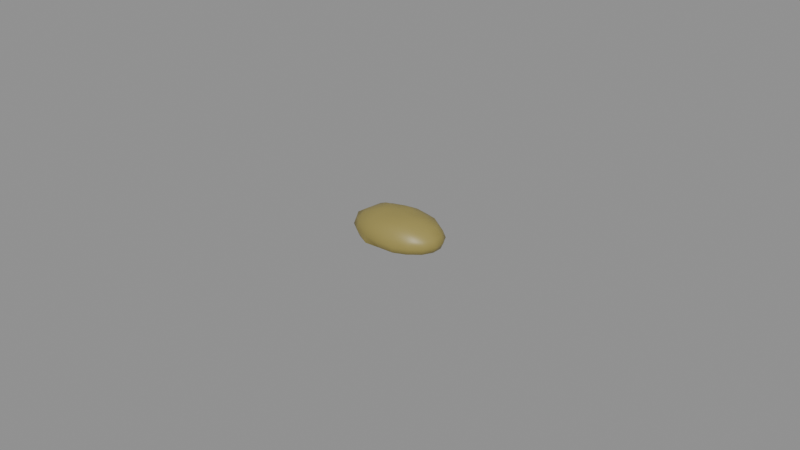 # Source: cinder_crab_tomalley.blend  (saved by Blender 5.2.45; exported with 4.5.12 LTS)
import bpy
from mathutils import Matrix  # noqa: F401  (used for matrix-valued properties, if any)

bpy.ops.wm.read_factory_settings(use_empty=True)
scene = bpy.context.scene
scene.name = 'Scene'

# ---- materials (node trees are filled in below, after node groups)
mat_skin = bpy.data.materials.new('skin')
mat_skin.diffuse_color = (0.3185, 0.2623, 0.07421, 1.0)
mat_skin.roughness = 0.45
mat_vessel = bpy.data.materials.new('vessel')
mat_vessel.diffuse_color = (0.6939, 0.521, 0.4508, 1.0)
mat_vessel.roughness = 0.5
mat_flesh = bpy.data.materials.new('flesh')
mat_flesh.diffuse_color = (0.3813, 0.3185, 0.0999, 1.0)
mat_flesh.roughness = 0.6

# ---- material node trees
mat_skin.use_nodes = True; mat_skin.node_tree.nodes.clear()
_N = mat_skin.node_tree.nodes; _L = mat_skin.node_tree.links
n0 = _N.new('ShaderNodeBsdfPrincipled'); n0.name = 'Principled BSDF'; n0.location = (-200, 100)
n0.inputs[0].default_value = (0.3185, 0.2623, 0.07421, 1.0)
n0.inputs[2].default_value = 0.45
n0.inputs[10].default_value = 0.005
n1 = _N.new('ShaderNodeOutputMaterial'); n1.name = 'Material Output'; n1.location = (200, 100)
_L.new(n0.outputs[0], n1.inputs[0])
n1.is_active_output = True
mat_vessel.use_nodes = True; mat_vessel.node_tree.nodes.clear()
_N = mat_vessel.node_tree.nodes; _L = mat_vessel.node_tree.links
n0 = _N.new('ShaderNodeBsdfPrincipled'); n0.name = 'Principled BSDF'; n0.location = (-200, 100)
n0.inputs[0].default_value = (0.6939, 0.521, 0.4508, 1.0)
n0.inputs[10].default_value = 0.005
n1 = _N.new('ShaderNodeOutputMaterial'); n1.name = 'Material Output'; n1.location = (200, 100)
_L.new(n0.outputs[0], n1.inputs[0])
n1.is_active_output = True
mat_flesh.use_nodes = True; mat_flesh.node_tree.nodes.clear()
_N = mat_flesh.node_tree.nodes; _L = mat_flesh.node_tree.links
n0 = _N.new('ShaderNodeBsdfPrincipled'); n0.name = 'Principled BSDF'; n0.location = (-200, 100)
n0.inputs[0].default_value = (0.3813, 0.3185, 0.0999, 1.0)
n0.inputs[2].default_value = 0.6
n0.inputs[10].default_value = 0.005
n1 = _N.new('ShaderNodeOutputMaterial'); n1.name = 'Material Output'; n1.location = (200, 100)
_L.new(n0.outputs[0], n1.inputs[0])
n1.is_active_output = True

# ---- meshes
me_cinder_crab_tomalley = bpy.data.meshes.new('cinder_crab_tomalley')
me_cinder_crab_tomalley.from_pydata([(-3.649e-06, -0.0002725, 0.009892), (-3.649e-06, -0.0002725, 0.0), (0.001641, 0.002775, 0.009959), (0.002972, 0.005242, 0.008717), (0.004079, 0.007292, 0.007264), (0.004799, 0.008627, 0.005457), (0.005044, 0.009081, 0.00345), (0.004874, 0.008766, 0.001412), (0.004215, 0.007544, 0.0005159), (0.002924, 0.005153, 0.0003633), (0.001555, 0.002616, 0.00014), (0.002985, 0.00213, 0.009744), (0.005574, 0.00421, 0.008703), (0.007974, 0.006139, 0.007416), (0.008953, 0.006926, 0.005441), (0.009593, 0.007441, 0.00345), (0.009228, 0.007148, 0.001397), (0.00792, 0.006096, 0.0005176), (0.005575, 0.004211, 0.000321), (0.00299, 0.002133, 6.831e-05), (0.003949, 0.001267, 0.009628), (0.0076, 0.002688, 0.008765), (0.01071, 0.003898, 0.007402), (0.01234, 0.004536, 0.005488), (0.01316, 0.004851, 0.00345), (0.01257, 0.004624, 0.001375), (0.01063, 0.003869, 0.0005283), (0.007619, 0.002696, 0.0002767), (0.004052, 0.001307, 4.934e-05), (0.00452, 0.0002655, 0.009668), (0.00888, 0.0007839, 0.008911), (0.01224, 0.001183, 0.007421), (0.01409, 0.001403, 0.005495), (0.01475, 0.001482, 0.00345), (0.01401, 0.001394, 0.001416), (0.0122, 0.001179, 0.0005009), (0.008827, 0.0007776, 0.0002172), (0.004543, 0.0002682, 9.701e-05), (0.004578, -0.0008174, 0.009748), (0.008674, -0.001304, 0.008784), (0.01159, -0.001652, 0.007213), (0.01411, -0.001951, 0.005498), (0.015, -0.002057, 0.00345), (0.01394, -0.001931, 0.001426), (0.01197, -0.001696, 0.0005582), (0.008655, -0.001302, 0.0002799), (0.004449, -0.000802, 0.0001667), (0.004014, -0.001837, 0.009729), (0.007752, -0.003293, 0.008872), (0.01034, -0.0043, 0.007267), (0.01251, -0.005145, 0.005515), (0.01309, -0.005369, 0.00345), (0.01224, -0.005041, 0.001429), (0.01047, -0.00435, 0.0005737), (0.007601, -0.003234, 0.0002842), (0.003899, -0.001792, 0.0001771), (0.002935, -0.002635, 0.009639), (0.005826, -0.004958, 0.008941), (0.00795, -0.006665, 0.007404), (0.009177, -0.007652, 0.005491), (0.009596, -0.007989, 0.00345), (0.009016, -0.007523, 0.001444), (0.007772, -0.006522, 0.0005722), (0.005553, -0.004739, 0.0003332), (0.002914, -0.002618, 0.0001533), (0.001556, -0.003163, 0.009625), (0.003137, -0.006093, 0.00901), (0.004272, -0.008196, 0.007445), (0.004664, -0.008922, 0.0054), (0.005176, -0.00987, 0.00345), (0.004876, -0.009314, 0.001411), (0.004169, -0.008004, 0.000548), (0.002916, -0.005683, 0.0003718), (0.001549, -0.00315, 0.0001524), (-3.649e-06, -0.003371, 0.009669), (-3.648e-06, -0.00626, 0.008824), (-3.648e-06, -0.008445, 0.007322), (-3.649e-06, -0.009832, 0.005475), (-3.648e-06, -0.01, 0.00345), (-3.649e-06, -0.009566, 0.001481), (-3.648e-06, -0.008272, 0.0006283), (-3.648e-06, -0.005964, 0.0004073), (-3.649e-06, -0.003332, 0.000156), (-0.001569, -0.003174, 0.009647), (-0.002944, -0.00572, 0.008654), (-0.004167, -0.007986, 0.007339), (-0.004934, -0.009408, 0.00551), (-0.004978, -0.00949, 0.00345), (-0.005038, -0.009602, 0.001346), (-0.004274, -0.008185, 0.0004798), (-0.003011, -0.005845, 0.0002796), (-0.001573, -0.003181, 0.0001169), (-0.002929, -0.002624, 0.00961), (-0.005663, -0.004821, 0.00878), (-0.00762, -0.006394, 0.007236), (-0.009081, -0.007569, 0.005468), (-0.009672, -0.008044, 0.00345), (-0.009047, -0.007541, 0.001439), (-0.007831, -0.006564, 0.0005532), (-0.005873, -0.00499, 0.0001577), (-0.003, -0.002681, 6.44e-05), (-0.004017, -0.001835, 0.009724), (-0.00773, -0.003281, 0.008851), (-0.01073, -0.004449, 0.007408), (-0.01213, -0.004993, 0.005451), (-0.01323, -0.005424, 0.00345), (-0.0124, -0.005101, 0.001403), (-0.01043, -0.004331, 0.0005867), (-0.007894, -0.003345, 0.0001651), (-0.004047, -0.001847, 5.931e-05), (-0.004663, -0.0008266, 0.009854), (-0.008578, -0.001292, 0.008721), (-0.01185, -0.001681, 0.007293), (-0.01451, -0.001998, 0.005556), (-0.015, -0.002056, 0.00345), (-0.01379, -0.001912, 0.001449), (-0.01224, -0.001728, 0.0004931), (-0.009046, -0.001348, 0.0001394), (-0.004559, -0.0008142, 9.09e-05), (-0.004696, 0.0002855, 0.009899), (-0.00858, 0.0007474, 0.008722), (-0.01154, 0.001099, 0.007192), (-0.01379, 0.001366, 0.00545), (-0.01493, 0.001502, 0.00345), (-0.01395, 0.001386, 0.001426), (-0.01219, 0.001176, 0.0005068), (-0.008857, 0.0007804, 0.0002086), (-0.004547, 0.0002678, 9.967e-05), (-0.004111, 0.001327, 0.009871), (-0.007798, 0.002762, 0.008898), (-0.01074, 0.003908, 0.007411), (-0.01225, 0.004497, 0.005471), (-0.01304, 0.004803, 0.00345), (-0.0124, 0.004555, 0.001404), (-0.01048, 0.003808, 0.0005711), (-0.007806, 0.002766, 0.0002018), (-0.003997, 0.001282, 0.0001014), (-0.003027, 0.002158, 0.009817), (-0.005502, 0.004147, 0.008628), (-0.007886, 0.006063, 0.007369), (-0.009541, 0.007393, 0.00557), (-0.009566, 0.007414, 0.00345), (-0.009268, 0.007174, 0.00139), (-0.007929, 0.006097, 0.0005169), (-0.005768, 0.004361, 0.0002168), (-0.002928, 0.002078, 0.0001459), (-0.001624, 0.00273, 0.009864), (-0.002915, 0.005122, 0.008602), (-0.004139, 0.00739, 0.007314), (-0.004855, 0.008716, 0.005477), (-0.004985, 0.008959, 0.00345), (-0.004878, 0.00876, 0.001413), (-0.004209, 0.00752, 0.0005248), (-0.002991, 0.005264, 0.0003006), (-0.001533, 0.002562, 0.0002025), (-3.651e-06, 0.002991, 0.01), (-3.653e-06, 0.0056, 0.008721), (-3.653e-06, 0.007975, 0.007358), (-3.653e-06, 0.009704, 0.005564), (-3.655e-06, 0.01, 0.00345), (-3.653e-06, 0.009144, 0.001455), (-3.653e-06, 0.007667, 0.0006494), (-3.653e-06, 0.005426, 0.0004035), (-3.651e-06, 0.002746, 0.0001997)], [], [(162, 161, 8, 9), (159, 158, 5, 6), (156, 155, 2, 3), (163, 162, 9, 10), (160, 159, 6, 7), (157, 156, 3, 4), (1, 163, 10), (161, 160, 7, 8), (158, 157, 4, 5), (155, 0, 2), (6, 5, 14, 15), (3, 2, 11, 12), (10, 9, 18, 19), (7, 6, 15, 16), (4, 3, 12, 13), (1, 10, 19), (8, 7, 16, 17), (5, 4, 13, 14), (2, 0, 11), (9, 8, 17, 18), (11, 0, 20), (18, 17, 26, 27), (15, 14, 23, 24), (12, 11, 20, 21), (19, 18, 27, 28), (16, 15, 24, 25), (13, 12, 21, 22), (1, 19, 28), (17, 16, 25, 26), (14, 13, 22, 23), (26, 25, 34, 35), (23, 22, 31, 32), (20, 0, 29), (27, 26, 35, 36), (24, 23, 32, 33), (21, 20, 29, 30), (28, 27, 36, 37), (25, 24, 33, 34), (22, 21, 30, 31), (1, 28, 37), (31, 30, 39, 40), (1, 37, 46), (35, 34, 43, 44), (32, 31, 40, 41), (29, 0, 38), (36, 35, 44, 45), (33, 32, 41, 42), (30, 29, 38, 39), (37, 36, 45, 46), (34, 33, 42, 43), (43, 42, 51, 52), (40, 39, 48, 49), (1, 46, 55), (44, 43, 52, 53), (41, 40, 49, 50), (38, 0, 47), (45, 44, 53, 54), (42, 41, 50, 51), (39, 38, 47, 48), (46, 45, 54, 55), (48, 47, 56, 57), (55, 54, 63, 64), (52, 51, 60, 61), (49, 48, 57, 58), (1, 55, 64), (53, 52, 61, 62), (50, 49, 58, 59), (47, 0, 56), (54, 53, 62, 63), (51, 50, 59, 60), (63, 62, 71, 72), (60, 59, 68, 69), (57, 56, 65, 66), (64, 63, 72, 73), (61, 60, 69, 70), (58, 57, 66, 67), (1, 64, 73), (62, 61, 70, 71), (59, 58, 67, 68), (56, 0, 65), (68, 67, 76, 77), (65, 0, 74), (72, 71, 80, 81), (69, 68, 77, 78), (66, 65, 74, 75), (73, 72, 81, 82), (70, 69, 78, 79), (67, 66, 75, 76), (1, 73, 82), (71, 70, 79, 80), (80, 79, 88, 89), (77, 76, 85, 86), (74, 0, 83), (81, 80, 89, 90), (78, 77, 86, 87), (75, 74, 83, 84), (82, 81, 90, 91), (79, 78, 87, 88), (76, 75, 84, 85), (1, 82, 91), (85, 84, 93, 94), (1, 91, 100), (89, 88, 97, 98), (86, 85, 94, 95), (83, 0, 92), (90, 89, 98, 99), (87, 86, 95, 96), (84, 83, 92, 93), (91, 90, 99, 100), (88, 87, 96, 97), (100, 99, 108, 109), (97, 96, 105, 106), (94, 93, 102, 103), (1, 100, 109), (98, 97, 106, 107), (95, 94, 103, 104), (92, 0, 101), (99, 98, 107, 108), (96, 95, 104, 105), (93, 92, 101, 102), (105, 104, 113, 114), (102, 101, 110, 111), (109, 108, 117, 118), (106, 105, 114, 115), (103, 102, 111, 112), (1, 109, 118), (107, 106, 115, 116), (104, 103, 112, 113), (101, 0, 110), (108, 107, 116, 117), (110, 0, 119), (117, 116, 125, 126), (114, 113, 122, 123), (111, 110, 119, 120), (118, 117, 126, 127), (115, 114, 123, 124), (112, 111, 120, 121), (1, 118, 127), (116, 115, 124, 125), (113, 112, 121, 122), (122, 121, 130, 131), (119, 0, 128), (126, 125, 134, 135), (123, 122, 131, 132), (120, 119, 128, 129), (127, 126, 135, 136), (124, 123, 132, 133), (121, 120, 129, 130), (1, 127, 136), (125, 124, 133, 134), (1, 136, 145), (134, 133, 142, 143), (131, 130, 139, 140), (128, 0, 137), (135, 134, 143, 144), (132, 131, 140, 141), (129, 128, 137, 138), (136, 135, 144, 145), (133, 132, 141, 142), (130, 129, 138, 139), (142, 141, 150, 151), (139, 138, 147, 148), (1, 145, 154), (143, 142, 151, 152), (140, 139, 148, 149), (137, 0, 146), (144, 143, 152, 153), (141, 140, 149, 150), (138, 137, 146, 147), (145, 144, 153, 154), (147, 146, 155, 156), (154, 153, 162, 163), (151, 150, 159, 160), (148, 147, 156, 157), (1, 154, 163), (152, 151, 160, 161), (149, 148, 157, 158), (146, 0, 155), (153, 152, 161, 162), (150, 149, 158, 159)])
me_cinder_crab_tomalley.polygons.foreach_set('use_smooth', [True] * 180)
_k = set([(79, 88), (88, 97), (114, 123), (133, 142), (142, 151)])
me_cinder_crab_tomalley.attributes.new('sharp_edge', 'BOOLEAN', 'EDGE').data.foreach_set('value', [ (min(e.vertices), max(e.vertices)) in _k for e in me_cinder_crab_tomalley.edges])
_uv = me_cinder_crab_tomalley.uv_layers.new(name='UVMap')
_uv.uv.foreach_set('vector', [0.07264, 0.2899, 0.02975, 0.2875, 0.03618, 0.2049, 0.0809, 0.2327, 0.6358, 0.9243, 0.5972, 0.9208, 0.5917, 0.8294, 0.6269, 0.8304, 0.567, 0.2735, 0.5115, 0.2621, 0.5152, 0.2302, 0.5735, 0.2155, 0.1242, 0.2927, 0.07264, 0.2899, 0.0809, 0.2327, 0.1282, 0.2623, 0.6776, 0.9159, 0.6358, 0.9243, 0.6269, 0.8304, 0.6674, 0.8304, 0.6196, 0.2845, 0.567, 0.2735, 0.5735, 0.2155, 0.6262, 0.2047, 0.1823, 0.2959, 0.1242, 0.2927, 0.1282, 0.2623, 0.02975, 0.2875, 0.003228, 0.2859, 0.01556, 0.1906, 0.03618, 0.2049, 0.6662, 0.2953, 0.6196, 0.2845, 0.6262, 0.2047, 0.6695, 0.2007, 0.5115, 0.2621, 0.4597, 0.2538, 0.5152, 0.2302, 0.6269, 0.8304, 0.5917, 0.8294, 0.589, 0.7424, 0.6227, 0.7374, 0.5735, 0.2155, 0.5152, 0.2302, 0.5124, 0.2034, 0.5675, 0.1629, 0.1282, 0.2623, 0.0809, 0.2327, 0.1019, 0.1817, 0.1389, 0.2346, 0.6674, 0.8304, 0.6269, 0.8304, 0.6227, 0.7374, 0.6638, 0.7409, 0.6262, 0.2047, 0.5735, 0.2155, 0.5675, 0.1629, 0.622, 0.1265, 0.1823, 0.2959, 0.1282, 0.2623, 0.1389, 0.2346, 0.03618, 0.2049, 0.01556, 0.1906, 0.05152, 0.1068, 0.06821, 0.1337, 0.6695, 0.2007, 0.6262, 0.2047, 0.622, 0.1265, 0.6591, 0.1166, 0.5152, 0.2302, 0.4597, 0.2538, 0.5124, 0.2034, 0.0809, 0.2327, 0.03618, 0.2049, 0.06821, 0.1337, 0.1019, 0.1817, 0.5124, 0.2034, 0.4597, 0.2538, 0.5036, 0.1831, 0.1019, 0.1817, 0.06821, 0.1337, 0.1144, 0.08277, 0.1333, 0.1432, 0.6227, 0.7374, 0.589, 0.7424, 0.5903, 0.6609, 0.6253, 0.6511, 0.5675, 0.1629, 0.5124, 0.2034, 0.5036, 0.1831, 0.5505, 0.1198, 0.1389, 0.2346, 0.1019, 0.1817, 0.1333, 0.1432, 0.156, 0.2147, 0.6638, 0.7409, 0.6227, 0.7374, 0.6253, 0.6511, 0.6672, 0.6589, 0.622, 0.1265, 0.5675, 0.1629, 0.5505, 0.1198, 0.5969, 0.06813, 0.1823, 0.2959, 0.1389, 0.2346, 0.156, 0.2147, 0.06821, 0.1337, 0.05152, 0.1068, 0.104, 0.04387, 0.1144, 0.08277, 0.6591, 0.1166, 0.622, 0.1265, 0.5969, 0.06813, 0.6337, 0.04503, 0.1144, 0.08277, 0.104, 0.04387, 0.1684, 0.01899, 0.1682, 0.05475, 0.6337, 0.04503, 0.5969, 0.06813, 0.5589, 0.03155, 0.59, 0.003228, 0.5036, 0.1831, 0.4597, 0.2538, 0.4892, 0.1693, 0.1333, 0.1432, 0.1144, 0.08277, 0.1682, 0.05475, 0.1717, 0.1215, 0.6253, 0.6511, 0.5903, 0.6609, 0.6, 0.5994, 0.6366, 0.5895, 0.5505, 0.1198, 0.5036, 0.1831, 0.4892, 0.1693, 0.5233, 0.0897, 0.156, 0.2147, 0.1333, 0.1432, 0.1717, 0.1215, 0.1768, 0.2061, 0.6672, 0.6589, 0.6253, 0.6511, 0.6366, 0.5895, 0.6775, 0.6014, 0.5969, 0.06813, 0.5505, 0.1198, 0.5233, 0.0897, 0.5589, 0.03155, 0.1823, 0.2959, 0.156, 0.2147, 0.1768, 0.2061, 0.5589, 0.03155, 0.5233, 0.0897, 0.4899, 0.08853, 0.5124, 0.03702, 0.1823, 0.2959, 0.1768, 0.2061, 0.1977, 0.2091, 0.1682, 0.05475, 0.1684, 0.01899, 0.233, 0.02395, 0.224, 0.06245, 0.744, 0.5715, 0.7111, 0.532, 0.7387, 0.5084, 0.7725, 0.5581, 0.4892, 0.1693, 0.4597, 0.2538, 0.4711, 0.165, 0.1717, 0.1215, 0.1682, 0.05475, 0.224, 0.06245, 0.2122, 0.1271, 0.6366, 0.5895, 0.6, 0.5994, 0.6153, 0.5643, 0.6523, 0.5488, 0.5233, 0.0897, 0.4892, 0.1693, 0.4711, 0.165, 0.4899, 0.08853, 0.1768, 0.2061, 0.1717, 0.1215, 0.2122, 0.1271, 0.1977, 0.2091, 0.6775, 0.6014, 0.6366, 0.5895, 0.6523, 0.5488, 0.6928, 0.5682, 0.233, 0.02395, 0.2421, 0.003228, 0.3045, 0.0443, 0.2917, 0.06058, 0.7387, 0.5084, 0.7068, 0.4514, 0.7219, 0.4255, 0.7598, 0.4734, 0.1823, 0.2959, 0.1977, 0.2091, 0.2164, 0.2209, 0.224, 0.06245, 0.233, 0.02395, 0.2917, 0.06058, 0.2741, 0.09471, 0.7725, 0.5581, 0.7387, 0.5084, 0.7598, 0.4734, 0.7989, 0.5143, 0.4711, 0.165, 0.4597, 0.2538, 0.4524, 0.1732, 0.2122, 0.1271, 0.224, 0.06245, 0.2741, 0.09471, 0.2486, 0.1498, 0.81, 0.578, 0.7725, 0.5581, 0.7989, 0.5143, 0.8375, 0.5277, 0.4899, 0.08853, 0.4711, 0.165, 0.4524, 0.1732, 0.453, 0.1006, 0.1977, 0.2091, 0.2122, 0.1271, 0.2486, 0.1498, 0.2164, 0.2209, 0.453, 0.1006, 0.4524, 0.1732, 0.436, 0.1921, 0.4173, 0.1329, 0.2164, 0.2209, 0.2486, 0.1498, 0.2759, 0.1916, 0.2314, 0.2411, 0.8702, 0.5161, 0.8375, 0.5277, 0.8586, 0.4501, 0.8899, 0.4441, 0.7598, 0.4734, 0.7219, 0.4255, 0.7342, 0.3816, 0.7767, 0.4177, 0.1823, 0.2959, 0.2164, 0.2209, 0.2314, 0.2411, 0.2741, 0.09471, 0.2917, 0.06058, 0.3366, 0.1265, 0.3135, 0.1499, 0.7989, 0.5143, 0.7598, 0.4734, 0.7767, 0.4177, 0.8194, 0.4402, 0.4524, 0.1732, 0.4597, 0.2538, 0.436, 0.1921, 0.2486, 0.1498, 0.2741, 0.09471, 0.3135, 0.1499, 0.2759, 0.1916, 0.8375, 0.5277, 0.7989, 0.5143, 0.8194, 0.4402, 0.8586, 0.4501, 0.2759, 0.1916, 0.3135, 0.1499, 0.3385, 0.2222, 0.2916, 0.2443, 0.8586, 0.4501, 0.8194, 0.4402, 0.8302, 0.3487, 0.873, 0.3577, 0.4173, 0.1329, 0.436, 0.1921, 0.4219, 0.2171, 0.3872, 0.1812, 0.2314, 0.2411, 0.2759, 0.1916, 0.2916, 0.2443, 0.2403, 0.2685, 0.8899, 0.4441, 0.8586, 0.4501, 0.873, 0.3577, 0.9043, 0.3574, 0.7767, 0.4177, 0.7342, 0.3816, 0.7416, 0.3253, 0.7877, 0.3409, 0.1823, 0.2959, 0.2314, 0.2411, 0.2403, 0.2685, 0.3135, 0.1499, 0.3366, 0.1265, 0.367, 0.2097, 0.3385, 0.2222, 0.8194, 0.4402, 0.7767, 0.4177, 0.7877, 0.3409, 0.8302, 0.3487, 0.436, 0.1921, 0.4597, 0.2538, 0.4219, 0.2171, 0.8302, 0.3487, 0.7877, 0.3409, 0.7904, 0.2582, 0.8349, 0.2554, 0.4219, 0.2171, 0.4597, 0.2538, 0.4117, 0.2463, 0.2916, 0.2443, 0.3385, 0.2222, 0.3396, 0.3044, 0.2941, 0.302, 0.873, 0.3577, 0.8302, 0.3487, 0.8349, 0.2554, 0.8722, 0.2579, 0.3872, 0.1812, 0.4219, 0.2171, 0.4117, 0.2463, 0.3735, 0.2416, 0.2403, 0.2685, 0.2916, 0.2443, 0.2941, 0.302, 0.2422, 0.2992, 0.9043, 0.3574, 0.873, 0.3577, 0.8722, 0.2579, 0.9034, 0.2628, 0.7877, 0.3409, 0.7416, 0.3253, 0.7452, 0.2648, 0.7904, 0.2582, 0.1823, 0.2959, 0.2403, 0.2685, 0.2422, 0.2992, 0.3385, 0.2222, 0.367, 0.2097, 0.367, 0.3057, 0.3396, 0.3044, 0.3396, 0.3044, 0.367, 0.3057, 0.3621, 0.4046, 0.333, 0.3881, 0.8349, 0.2554, 0.7904, 0.2582, 0.7847, 0.1803, 0.8289, 0.1626, 0.4117, 0.2463, 0.4597, 0.2538, 0.4087, 0.277, 0.2941, 0.302, 0.3396, 0.3044, 0.333, 0.3881, 0.2883, 0.3609, 0.8722, 0.2579, 0.8349, 0.2554, 0.8289, 0.1626, 0.8661, 0.1647, 0.7452, 0.2648, 0.7056, 0.2753, 0.7037, 0.2461, 0.7425, 0.2109, 0.2422, 0.2992, 0.2941, 0.302, 0.2883, 0.3609, 0.2376, 0.3298, 0.9034, 0.2628, 0.8722, 0.2579, 0.8661, 0.1647, 0.9043, 0.1664, 0.7904, 0.2582, 0.7452, 0.2648, 0.7425, 0.2109, 0.7847, 0.1803, 0.1823, 0.2959, 0.2422, 0.2992, 0.2376, 0.3298, 0.7847, 0.1803, 0.7425, 0.2109, 0.7317, 0.1623, 0.7717, 0.1208, 0.1823, 0.2959, 0.2376, 0.3298, 0.2262, 0.3573, 0.333, 0.3881, 0.3621, 0.4046, 0.3181, 0.4811, 0.298, 0.4562, 0.8289, 0.1626, 0.7847, 0.1803, 0.7717, 0.1208, 0.8125, 0.09078, 0.4087, 0.277, 0.4597, 0.2538, 0.4124, 0.3046, 0.2883, 0.3609, 0.333, 0.3881, 0.298, 0.4562, 0.2683, 0.4161, 0.8661, 0.1647, 0.8289, 0.1626, 0.8125, 0.09078, 0.8521, 0.08069, 0.7425, 0.2109, 0.7037, 0.2461, 0.6992, 0.2224, 0.7317, 0.1623, 0.2376, 0.3298, 0.2883, 0.3609, 0.2683, 0.4161, 0.2262, 0.3573, 0.9043, 0.1664, 0.8661, 0.1647, 0.8521, 0.08069, 0.8836, 0.09792, 0.2262, 0.3573, 0.2683, 0.4161, 0.2343, 0.4541, 0.2089, 0.377, 0.3181, 0.4811, 0.3327, 0.4939, 0.2781, 0.561, 0.2671, 0.5444, 0.7717, 0.1208, 0.7317, 0.1623, 0.7165, 0.1289, 0.751, 0.06895, 0.1823, 0.2959, 0.2262, 0.3573, 0.2089, 0.377, 0.298, 0.4562, 0.3181, 0.4811, 0.2671, 0.5444, 0.2519, 0.5048, 0.8125, 0.09078, 0.7717, 0.1208, 0.751, 0.06895, 0.7897, 0.04302, 0.4124, 0.3046, 0.4597, 0.2538, 0.4196, 0.3272, 0.2683, 0.4161, 0.298, 0.4562, 0.2519, 0.5048, 0.2343, 0.4541, 0.8521, 0.08069, 0.8125, 0.09078, 0.7897, 0.04302, 0.8284, 0.02324, 0.3741, 0.354, 0.4124, 0.3046, 0.4196, 0.3272, 0.3899, 0.3975, 0.8284, 0.02324, 0.7897, 0.04302, 0.7615, 0.009438, 0.7991, 0.003228, 0.3899, 0.3975, 0.4196, 0.3272, 0.4319, 0.3418, 0.42, 0.4195, 0.2089, 0.377, 0.2343, 0.4541, 0.1942, 0.4746, 0.1883, 0.3859, 0.4753, 0.5622, 0.5168, 0.5488, 0.5405, 0.5916, 0.4967, 0.6053, 0.3735, 0.4569, 0.3899, 0.3975, 0.42, 0.4195, 0.415, 0.4861, 0.1823, 0.2959, 0.2089, 0.377, 0.1883, 0.3859, 0.2519, 0.5048, 0.2671, 0.5444, 0.2038, 0.5683, 0.1992, 0.5377, 0.7897, 0.04302, 0.751, 0.06895, 0.729, 0.05908, 0.7615, 0.009438, 0.4196, 0.3272, 0.4597, 0.2538, 0.4319, 0.3418, 0.2343, 0.4541, 0.2519, 0.5048, 0.1992, 0.5377, 0.1942, 0.4746, 0.4319, 0.3418, 0.4597, 0.2538, 0.4494, 0.3452, 0.1942, 0.4746, 0.1992, 0.5377, 0.1428, 0.5336, 0.1532, 0.4686, 0.5405, 0.5916, 0.5758, 0.5967, 0.5811, 0.662, 0.5528, 0.6543, 0.42, 0.4195, 0.4319, 0.3418, 0.4494, 0.3452, 0.4531, 0.425, 0.1883, 0.3859, 0.1942, 0.4746, 0.1532, 0.4686, 0.1674, 0.3846, 0.4967, 0.6053, 0.5405, 0.5916, 0.5528, 0.6543, 0.5091, 0.6615, 0.415, 0.4861, 0.42, 0.4195, 0.4531, 0.425, 0.4624, 0.4879, 0.1823, 0.2959, 0.1883, 0.3859, 0.1674, 0.3846, 0.1992, 0.5377, 0.2038, 0.5683, 0.1394, 0.5679, 0.1428, 0.5336, 0.4168, 0.5423, 0.415, 0.4861, 0.4624, 0.4879, 0.4755, 0.5377, 0.4755, 0.5377, 0.4624, 0.4879, 0.509, 0.4793, 0.5324, 0.5165, 0.4494, 0.3452, 0.4597, 0.2538, 0.469, 0.3369, 0.1532, 0.4686, 0.1428, 0.5336, 0.0936, 0.4973, 0.1157, 0.4459, 0.5528, 0.6543, 0.5811, 0.662, 0.5825, 0.7305, 0.5521, 0.729, 0.4531, 0.425, 0.4494, 0.3452, 0.469, 0.3369, 0.4872, 0.4147, 0.1674, 0.3846, 0.1532, 0.4686, 0.1157, 0.4459, 0.1482, 0.3727, 0.5091, 0.6615, 0.5528, 0.6543, 0.5521, 0.729, 0.5098, 0.7307, 0.4624, 0.4879, 0.4531, 0.425, 0.4872, 0.4147, 0.509, 0.4793, 0.1823, 0.2959, 0.1674, 0.3846, 0.1482, 0.3727, 0.1428, 0.5336, 0.1394, 0.5679, 0.07935, 0.5342, 0.0936, 0.4973, 0.1823, 0.2959, 0.1482, 0.3727, 0.134, 0.3509, 0.0936, 0.4973, 0.07935, 0.5342, 0.03168, 0.4699, 0.05163, 0.4448, 0.5324, 0.5165, 0.509, 0.4793, 0.5562, 0.4305, 0.5895, 0.4719, 0.469, 0.3369, 0.4597, 0.2538, 0.4875, 0.3185, 0.1157, 0.4459, 0.0936, 0.4973, 0.05163, 0.4448, 0.08683, 0.4042, 0.5521, 0.729, 0.5825, 0.7305, 0.5768, 0.8056, 0.5385, 0.806, 0.4872, 0.4147, 0.469, 0.3369, 0.4875, 0.3185, 0.5219, 0.3753, 0.1482, 0.3727, 0.1157, 0.4459, 0.08683, 0.4042, 0.134, 0.3509, 0.5098, 0.7307, 0.5521, 0.729, 0.5385, 0.806, 0.4982, 0.8048, 0.509, 0.4793, 0.4872, 0.4147, 0.5219, 0.3753, 0.5562, 0.4305, 0.4982, 0.8048, 0.5385, 0.806, 0.5138, 0.8744, 0.4753, 0.8722, 0.5562, 0.4305, 0.5219, 0.3753, 0.5486, 0.3284, 0.5936, 0.3624, 0.1823, 0.2959, 0.134, 0.3509, 0.1262, 0.323, 0.05163, 0.4448, 0.03168, 0.4699, 0.00549, 0.382, 0.02787, 0.3702, 0.5895, 0.4719, 0.5562, 0.4305, 0.5936, 0.3624, 0.6311, 0.3859, 0.4875, 0.3185, 0.4597, 0.2538, 0.502, 0.293, 0.08683, 0.4042, 0.05163, 0.4448, 0.02787, 0.3702, 0.07241, 0.3487, 0.5385, 0.806, 0.5768, 0.8056, 0.5488, 0.8711, 0.5138, 0.8744, 0.5219, 0.3753, 0.4875, 0.3185, 0.502, 0.293, 0.5486, 0.3284, 0.134, 0.3509, 0.08683, 0.4042, 0.07241, 0.3487, 0.1262, 0.323, 0.5486, 0.3284, 0.502, 0.293, 0.5115, 0.2621, 0.567, 0.2735, 0.1262, 0.323, 0.07241, 0.3487, 0.07264, 0.2899, 0.1242, 0.2927, 0.6928, 0.9934, 0.6536, 0.9968, 0.6358, 0.9243, 0.6776, 0.9159, 0.5936, 0.3624, 0.5486, 0.3284, 0.567, 0.2735, 0.6196, 0.2845, 0.1823, 0.2959, 0.1262, 0.323, 0.1242, 0.2927, 0.02787, 0.3702, 0.00549, 0.382, 0.003228, 0.2859, 0.02975, 0.2875, 0.6311, 0.3859, 0.5936, 0.3624, 0.6196, 0.2845, 0.6662, 0.2953, 0.502, 0.293, 0.4597, 0.2538, 0.5115, 0.2621, 0.07241, 0.3487, 0.02787, 0.3702, 0.02975, 0.2875, 0.07264, 0.2899, 0.6554, 0.396, 0.6311, 0.3859, 0.6662, 0.2953, 0.6928, 0.3033])
_ca = me_cinder_crab_tomalley.color_attributes.new('Color', 'FLOAT_COLOR', 'POINT')
_ca.data.foreach_set('color', [1.0, 1.0, 1.0, 1.0, 0.6921, 0.6921, 0.6921, 1.0, 1.0, 1.0, 1.0, 1.0, 0.9473, 0.9473, 0.9473, 1.0, 1.0, 1.0, 1.0, 1.0, 0.9539, 0.9539, 0.9539, 1.0, 0.8345, 0.8345, 0.8345, 1.0, 0.7215, 0.7215, 0.7215, 1.0, 0.6963, 0.6963, 0.6963, 1.0, 0.6942, 0.6942, 0.6942, 1.0, 0.4809, 0.4809, 0.4809, 1.0, 1.0, 1.0, 1.0, 1.0, 1.0, 1.0, 1.0, 1.0, 1.0, 1.0, 1.0, 1.0, 0.9521, 0.9521, 0.9521, 1.0, 0.8345, 0.8345, 0.8345, 1.0, 0.5207, 0.5207, 0.5207, 1.0, 0.6964, 0.6964, 0.6964, 1.0, 0.6938, 0.6938, 0.6938, 1.0, 0.6921, 0.6921, 0.6921, 1.0, 0.6921, 0.6921, 0.6921, 1.0, 0.9839, 0.9839, 0.9839, 1.0, 1.0, 1.0, 1.0, 1.0, 0.8282, 0.8282, 0.8282, 1.0, 0.8345, 0.8345, 0.8345, 1.0, 0.7201, 0.7201, 0.7201, 1.0, 0.6738, 0.6738, 0.6738, 1.0, 0.6669, 0.6669, 0.6669, 1.0, 0.6921, 0.6921, 0.6921, 1.0, 0.792, 0.792, 0.792, 1.0, 0.7798, 0.7798, 0.7798, 1.0, 1.0, 1.0, 1.0, 1.0, 0.8347, 0.8347, 0.8347, 1.0, 0.5844, 0.5844, 0.5844, 1.0, 0.7217, 0.7217, 0.7217, 1.0, 0.6961, 0.6961, 0.6961, 1.0, 0.6929, 0.6929, 0.6929, 1.0, 0.6922, 0.6922, 0.6922, 1.0, 1.0, 1.0, 1.0, 1.0, 0.9692, 0.9692, 0.9692, 1.0, 0.9999, 0.9999, 0.9999, 1.0, 0.9601, 0.9601, 0.9601, 1.0, 0.8345, 0.8345, 0.8345, 1.0, 0.5159, 0.5159, 0.5159, 1.0, 0.6614, 0.6614, 0.6614, 1.0, 0.6934, 0.6934, 0.6934, 1.0, 0.6925, 0.6925, 0.6925, 1.0, 1.0, 1.0, 1.0, 1.0, 0.9964, 0.9964, 0.9964, 1.0, 0.8131, 0.8131, 0.8131, 1.0, 0.9609, 0.9609, 0.9609, 1.0, 0.8345, 0.8345, 0.8345, 1.0, 0.7014, 0.7014, 0.7014, 1.0, 0.6973, 0.6973, 0.6973, 1.0, 0.5402, 0.5402, 0.5402, 1.0, 0.6926, 0.6926, 0.6926, 1.0, 1.0, 1.0, 1.0, 1.0, 0.698, 0.698, 0.698, 1.0, 1.0, 1.0, 1.0, 1.0, 0.9598, 0.9598, 0.9598, 1.0, 0.8345, 0.8345, 0.8345, 1.0, 0.7124, 0.7124, 0.7124, 1.0, 0.6973, 0.6973, 0.6973, 1.0, 0.6939, 0.6939, 0.6939, 1.0, 0.6925, 0.6925, 0.6925, 1.0, 1.0, 1.0, 1.0, 1.0, 1.0, 1.0, 1.0, 1.0, 0.9083, 0.9083, 0.9083, 1.0, 0.6709, 0.6709, 0.6709, 1.0, 0.8287, 0.8287, 0.8287, 1.0, 0.7215, 0.7215, 0.7215, 1.0, 0.6969, 0.6969, 0.6969, 1.0, 0.655, 0.655, 0.655, 1.0, 0.6422, 0.6422, 0.6422, 1.0, 1.0, 1.0, 1.0, 1.0, 0.9465, 0.9465, 0.9465, 1.0, 1.0, 1.0, 1.0, 1.0, 0.959, 0.959, 0.959, 1.0, 0.8345, 0.8345, 0.8345, 1.0, 0.7242, 0.7242, 0.7242, 1.0, 0.5939, 0.5939, 0.5939, 1.0, 0.6948, 0.6948, 0.6948, 1.0, 0.6925, 0.6925, 0.6925, 1.0, 0.9786, 0.9786, 0.9786, 1.0, 1.0, 1.0, 1.0, 1.0, 1.0, 1.0, 1.0, 1.0, 0.6667, 0.6667, 0.6667, 1.0, 0.8345, 0.8345, 0.8345, 1.0, 0.719, 0.719, 0.719, 1.0, 0.5157, 0.5157, 0.5157, 1.0, 0.6934, 0.6934, 0.6934, 1.0, 0.6923, 0.6923, 0.6923, 1.0, 1.0, 1.0, 1.0, 1.0, 1.0, 1.0, 1.0, 1.0, 1.0, 1.0, 1.0, 1.0, 0.6637, 0.6637, 0.6637, 1.0, 0.8289, 0.8289, 0.8289, 1.0, 0.7226, 0.7226, 0.7226, 1.0, 0.697, 0.697, 0.697, 1.0, 0.6925, 0.6925, 0.6925, 1.0, 0.6582, 0.6582, 0.6582, 1.0, 1.0, 1.0, 1.0, 1.0, 0.7419, 0.7419, 0.7419, 1.0, 1.0, 1.0, 1.0, 1.0, 0.7388, 0.7388, 0.7388, 1.0, 0.8109, 0.8109, 0.8109, 1.0, 0.7212, 0.7212, 0.7212, 1.0, 0.6976, 0.6976, 0.6976, 1.0, 0.5178, 0.5178, 0.5178, 1.0, 0.6641, 0.6641, 0.6641, 1.0, 1.0, 1.0, 1.0, 1.0, 1.0, 1.0, 1.0, 1.0, 1.0, 1.0, 1.0, 1.0, 0.9628, 0.9628, 0.9628, 1.0, 0.8345, 0.8345, 0.8345, 1.0, 0.723, 0.723, 0.723, 1.0, 0.5219, 0.5219, 0.5219, 1.0, 0.6924, 0.6924, 0.6924, 1.0, 0.6922, 0.6922, 0.6922, 1.0, 0.9802, 0.9802, 0.9802, 1.0, 1.0, 1.0, 1.0, 1.0, 1.0, 1.0, 1.0, 1.0, 0.9577, 0.9577, 0.9577, 1.0, 0.6474, 0.6474, 0.6474, 1.0, 0.6857, 0.6857, 0.6857, 1.0, 0.6266, 0.6266, 0.6266, 1.0, 0.6928, 0.6928, 0.6928, 1.0, 0.6922, 0.6922, 0.6922, 1.0, 1.0, 1.0, 1.0, 1.0, 1.0, 1.0, 1.0, 1.0, 0.8611, 0.8611, 0.8611, 1.0, 0.9588, 0.9588, 0.9588, 1.0, 0.8345, 0.8345, 0.8345, 1.0, 0.7118, 0.7118, 0.7118, 1.0, 0.6973, 0.6973, 0.6973, 1.0, 0.6927, 0.6927, 0.6927, 1.0, 0.5502, 0.5502, 0.5502, 1.0, 1.0, 1.0, 1.0, 1.0, 0.9262, 0.9262, 0.9262, 1.0, 0.7672, 0.7672, 0.7672, 1.0, 0.7884, 0.7884, 0.7884, 1.0, 0.782, 0.782, 0.782, 1.0, 0.506, 0.506, 0.506, 1.0, 0.4836, 0.4836, 0.4836, 1.0, 0.6928, 0.6928, 0.6928, 1.0, 0.6481, 0.6481, 0.6481, 1.0, 0.6973, 0.6973, 0.6973, 1.0, 0.9523, 0.9523, 0.9523, 1.0, 1.0, 1.0, 1.0, 1.0, 0.88, 0.88, 0.88, 1.0, 0.8345, 0.8345, 0.8345, 1.0, 0.7216, 0.7216, 0.7216, 1.0, 0.6965, 0.6965, 0.6965, 1.0, 0.6935, 0.6935, 0.6935, 1.0, 0.6927, 0.6927, 0.6927, 1.0, 0.7035, 0.7035, 0.7035, 1.0, 1.0, 1.0, 1.0, 1.0, 1.0, 1.0, 1.0, 1.0, 0.9632, 0.9632, 0.9632, 1.0, 0.8345, 0.8345, 0.8345, 1.0, 0.7232, 0.7232, 0.7232, 1.0, 0.4879, 0.4879, 0.4879, 1.0, 0.6947, 0.6947, 0.6947, 1.0, 0.6927, 0.6927, 0.6927, 1.0])
me_cinder_crab_tomalley.materials.append(mat_skin)
me_cinder_crab_tomalley.materials.append(mat_vessel)
me_cinder_crab_tomalley.materials.append(mat_flesh)
me_cinder_crab_tomalley.update()

# ---- objects
ob_cinder_crab_tomalley = bpy.data.objects.new('cinder_crab_tomalley', me_cinder_crab_tomalley)

# ---- transforms, parenting, visibility, modifiers, constraints
ob_cinder_crab_tomalley.location = (0.0, 0.0, 0.0)

# ---- collection membership
scene.collection.objects.link(ob_cinder_crab_tomalley)

# ---- scene / render settings (as saved in the file)
scene.frame_start = 1; scene.frame_end = 250; scene.frame_set(1)
scene.render.engine = 'BLENDER_EEVEE_NEXT'
scene.render.bake_bias = 0.0
scene.render.bake_samples = 0
scene.render.compositor_device = 'GPU'
scene.eevee.use_volume_custom_range = False
scene.eevee.fast_gi_thickness_near = 0.1
scene.eevee.fast_gi_thickness_far = 0.0
scene.eevee.ray_tracing_options.screen_trace_thickness = 0.1
bpy.context.view_layer.update()

# ---- added for rendering (the .blend has no active camera and no usable light): camera, sun + grey world if the file has none
cam_auto = bpy.data.cameras.new('AutoCamera')
cam_auto.lens = 50.0
cam_auto.sensor_width = 36.0
cam_auto.clip_end = 1000.0
ob_auto_camera = bpy.data.objects.new('AutoCamera', cam_auto)
scene.collection.objects.link(ob_auto_camera)
ob_auto_camera.location = (0.185045, -0.222054, 0.153036)
ob_auto_camera.rotation_euler = (1.09748, -7.21219e-08, 0.694738)
scene.camera = ob_auto_camera
light_auto_sun = bpy.data.lights.new('AutoSun', 'SUN')
light_auto_sun.energy = 3.0
light_auto_sun.angle = 0.0523599
ob_auto_sun = bpy.data.objects.new('AutoSun', light_auto_sun)
scene.collection.objects.link(ob_auto_sun)
ob_auto_sun.rotation_euler = (0.872665, 0.174533, 0.523599)
if scene.world is None:
    world_auto = bpy.data.worlds.new('AutoWorld')
    world_auto.color = (0.3, 0.3, 0.3)
    scene.world = world_auto
bpy.context.view_layer.update()
